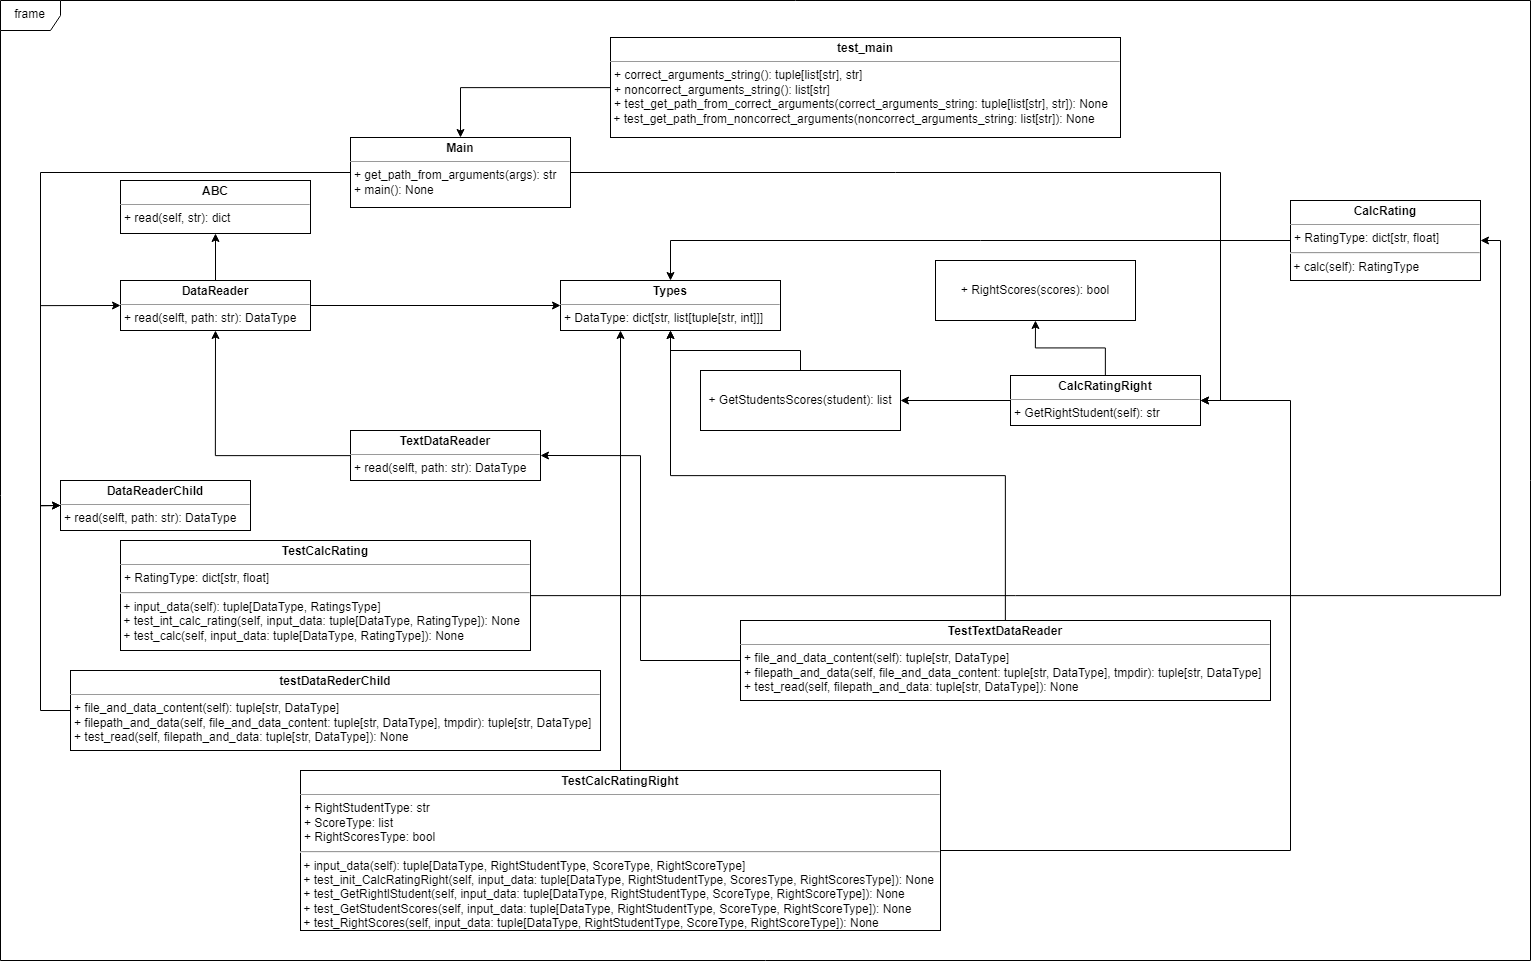

The diagram above was exported from draw.io. Its source (the exported page's mxGraphModel, read from the mxfile embedded in the PNG):
<mxGraphModel dx="3084" dy="2414" grid="1" gridSize="10" guides="1" tooltips="1" connect="1" arrows="1" fold="1" page="1" pageScale="1" pageWidth="850" pageHeight="1100" background="none" math="0" shadow="0">
  <root>
    <mxCell id="0" />
    <mxCell id="1" parent="0" />
    <mxCell id="5d2195bd80daf111-18" value="&lt;p style=&quot;margin:0px;margin-top:4px;text-align:center;&quot;&gt;&lt;b&gt;ABC&lt;/b&gt;&lt;/p&gt;&lt;hr size=&quot;1&quot;&gt;&lt;p style=&quot;margin:0px;margin-left:4px;&quot;&gt;+ read(self, str): dict&lt;/p&gt;" style="verticalAlign=top;align=left;overflow=fill;fontSize=12;fontFamily=Helvetica;html=1;rounded=0;shadow=0;comic=0;labelBackgroundColor=none;strokeWidth=1" parent="1" vertex="1">
      <mxGeometry x="50" y="60" width="190" height="53" as="geometry" />
    </mxCell>
    <mxCell id="F7jKtLvkaVl_g1kAGOMZ-14" style="edgeStyle=orthogonalEdgeStyle;rounded=0;orthogonalLoop=1;jettySize=auto;html=1;entryX=0.5;entryY=1;entryDx=0;entryDy=0;" edge="1" parent="1" source="5d2195bd80daf111-19" target="5d2195bd80daf111-18">
      <mxGeometry relative="1" as="geometry" />
    </mxCell>
    <mxCell id="F7jKtLvkaVl_g1kAGOMZ-15" style="edgeStyle=orthogonalEdgeStyle;rounded=0;orthogonalLoop=1;jettySize=auto;html=1;entryX=0;entryY=0.5;entryDx=0;entryDy=0;" edge="1" parent="1" source="5d2195bd80daf111-19" target="F7jKtLvkaVl_g1kAGOMZ-3">
      <mxGeometry relative="1" as="geometry" />
    </mxCell>
    <mxCell id="5d2195bd80daf111-19" value="&lt;p style=&quot;margin:0px;margin-top:4px;text-align:center;&quot;&gt;&lt;b&gt;DataReader&lt;/b&gt;&lt;/p&gt;&lt;hr size=&quot;1&quot;&gt;&lt;p style=&quot;margin:0px;margin-left:4px;&quot;&gt;+ read(selft, path: str): DataType&lt;/p&gt;" style="verticalAlign=top;align=left;overflow=fill;fontSize=12;fontFamily=Helvetica;html=1;rounded=0;shadow=0;comic=0;labelBackgroundColor=none;strokeWidth=1" parent="1" vertex="1">
      <mxGeometry x="50" y="160" width="190" height="50" as="geometry" />
    </mxCell>
    <mxCell id="F7jKtLvkaVl_g1kAGOMZ-17" style="edgeStyle=orthogonalEdgeStyle;rounded=0;orthogonalLoop=1;jettySize=auto;html=1;entryX=0;entryY=0.5;entryDx=0;entryDy=0;exitX=0;exitY=0.5;exitDx=0;exitDy=0;" edge="1" parent="1" source="F7jKtLvkaVl_g1kAGOMZ-1" target="5d2195bd80daf111-19">
      <mxGeometry relative="1" as="geometry" />
    </mxCell>
    <mxCell id="F7jKtLvkaVl_g1kAGOMZ-1" value="&lt;p style=&quot;margin:0px;margin-top:4px;text-align:center;&quot;&gt;&lt;b&gt;DataReaderChild&lt;/b&gt;&lt;/p&gt;&lt;hr size=&quot;1&quot;&gt;&lt;p style=&quot;margin:0px;margin-left:4px;&quot;&gt;+ read(selft, path: str): DataType&lt;/p&gt;" style="verticalAlign=top;align=left;overflow=fill;fontSize=12;fontFamily=Helvetica;html=1;rounded=0;shadow=0;comic=0;labelBackgroundColor=none;strokeWidth=1" vertex="1" parent="1">
      <mxGeometry x="-10" y="360" width="190" height="50" as="geometry" />
    </mxCell>
    <mxCell id="F7jKtLvkaVl_g1kAGOMZ-16" style="edgeStyle=orthogonalEdgeStyle;rounded=0;orthogonalLoop=1;jettySize=auto;html=1;entryX=0.5;entryY=1;entryDx=0;entryDy=0;" edge="1" parent="1" source="F7jKtLvkaVl_g1kAGOMZ-2" target="5d2195bd80daf111-19">
      <mxGeometry relative="1" as="geometry" />
    </mxCell>
    <mxCell id="F7jKtLvkaVl_g1kAGOMZ-2" value="&lt;p style=&quot;margin:0px;margin-top:4px;text-align:center;&quot;&gt;&lt;b&gt;TextDataReader&lt;/b&gt;&lt;/p&gt;&lt;hr size=&quot;1&quot;&gt;&lt;p style=&quot;margin:0px;margin-left:4px;&quot;&gt;+ read(selft, path: str): DataType&lt;/p&gt;" style="verticalAlign=top;align=left;overflow=fill;fontSize=12;fontFamily=Helvetica;html=1;rounded=0;shadow=0;comic=0;labelBackgroundColor=none;strokeWidth=1" vertex="1" parent="1">
      <mxGeometry x="280" y="310" width="190" height="50" as="geometry" />
    </mxCell>
    <mxCell id="F7jKtLvkaVl_g1kAGOMZ-3" value="&lt;p style=&quot;margin:0px;margin-top:4px;text-align:center;&quot;&gt;&lt;b&gt;Types&lt;/b&gt;&lt;/p&gt;&lt;hr size=&quot;1&quot;&gt;&lt;p style=&quot;margin:0px;margin-left:4px;&quot;&gt;+ DataType: dict[str, list[tuple[str, int]]]&lt;/p&gt;" style="verticalAlign=top;align=left;overflow=fill;fontSize=12;fontFamily=Helvetica;html=1;rounded=0;shadow=0;comic=0;labelBackgroundColor=none;strokeWidth=1" vertex="1" parent="1">
      <mxGeometry x="490" y="160" width="220" height="50" as="geometry" />
    </mxCell>
    <mxCell id="F7jKtLvkaVl_g1kAGOMZ-18" style="edgeStyle=orthogonalEdgeStyle;rounded=0;orthogonalLoop=1;jettySize=auto;html=1;entryX=0.5;entryY=0;entryDx=0;entryDy=0;" edge="1" parent="1" source="F7jKtLvkaVl_g1kAGOMZ-4" target="F7jKtLvkaVl_g1kAGOMZ-3">
      <mxGeometry relative="1" as="geometry" />
    </mxCell>
    <mxCell id="F7jKtLvkaVl_g1kAGOMZ-4" value="&lt;p style=&quot;margin:0px;margin-top:4px;text-align:center;&quot;&gt;&lt;b&gt;CalcRating&lt;/b&gt;&lt;/p&gt;&lt;hr size=&quot;1&quot;&gt;&lt;p style=&quot;margin:0px;margin-left:4px;&quot;&gt;+ RatingType: dict[str, float]&lt;/p&gt;&lt;hr&gt;&amp;nbsp;+ calc(self): RatingType" style="verticalAlign=top;align=left;overflow=fill;fontSize=12;fontFamily=Helvetica;html=1;rounded=0;shadow=0;comic=0;labelBackgroundColor=none;strokeWidth=1" vertex="1" parent="1">
      <mxGeometry x="1220" y="80" width="190" height="80" as="geometry" />
    </mxCell>
    <mxCell id="F7jKtLvkaVl_g1kAGOMZ-22" style="edgeStyle=orthogonalEdgeStyle;rounded=0;orthogonalLoop=1;jettySize=auto;html=1;entryX=1;entryY=0.5;entryDx=0;entryDy=0;" edge="1" parent="1" source="F7jKtLvkaVl_g1kAGOMZ-5" target="F7jKtLvkaVl_g1kAGOMZ-6">
      <mxGeometry relative="1" as="geometry" />
    </mxCell>
    <mxCell id="F7jKtLvkaVl_g1kAGOMZ-23" style="edgeStyle=orthogonalEdgeStyle;rounded=0;orthogonalLoop=1;jettySize=auto;html=1;entryX=0;entryY=0.5;entryDx=0;entryDy=0;" edge="1" parent="1" source="F7jKtLvkaVl_g1kAGOMZ-5" target="F7jKtLvkaVl_g1kAGOMZ-1">
      <mxGeometry relative="1" as="geometry" />
    </mxCell>
    <mxCell id="F7jKtLvkaVl_g1kAGOMZ-5" value="&lt;p style=&quot;margin:0px;margin-top:4px;text-align:center;&quot;&gt;&lt;b&gt;Main&lt;/b&gt;&lt;/p&gt;&lt;hr size=&quot;1&quot;&gt;&lt;p style=&quot;margin:0px;margin-left:4px;&quot;&gt;+ get_path_from_arguments(args): str&lt;/p&gt;&lt;p style=&quot;margin:0px;margin-left:4px;&quot;&gt;+ main(): None&lt;/p&gt;" style="verticalAlign=top;align=left;overflow=fill;fontSize=12;fontFamily=Helvetica;html=1;rounded=0;shadow=0;comic=0;labelBackgroundColor=none;strokeWidth=1" vertex="1" parent="1">
      <mxGeometry x="280" y="17" width="220" height="70" as="geometry" />
    </mxCell>
    <mxCell id="F7jKtLvkaVl_g1kAGOMZ-20" style="edgeStyle=orthogonalEdgeStyle;rounded=0;orthogonalLoop=1;jettySize=auto;html=1;entryX=0.5;entryY=1;entryDx=0;entryDy=0;" edge="1" parent="1" source="F7jKtLvkaVl_g1kAGOMZ-6" target="F7jKtLvkaVl_g1kAGOMZ-13">
      <mxGeometry relative="1" as="geometry" />
    </mxCell>
    <mxCell id="F7jKtLvkaVl_g1kAGOMZ-33" style="edgeStyle=orthogonalEdgeStyle;rounded=0;orthogonalLoop=1;jettySize=auto;html=1;entryX=1;entryY=0.5;entryDx=0;entryDy=0;" edge="1" parent="1" source="F7jKtLvkaVl_g1kAGOMZ-6" target="F7jKtLvkaVl_g1kAGOMZ-12">
      <mxGeometry relative="1" as="geometry" />
    </mxCell>
    <mxCell id="F7jKtLvkaVl_g1kAGOMZ-6" value="&lt;p style=&quot;margin:0px;margin-top:4px;text-align:center;&quot;&gt;&lt;b&gt;CalcRatingRight&lt;/b&gt;&lt;/p&gt;&lt;hr size=&quot;1&quot;&gt;&lt;p style=&quot;margin:0px;margin-left:4px;&quot;&gt;+ GetRightStudent(self): str&lt;/p&gt;" style="verticalAlign=top;align=left;overflow=fill;fontSize=12;fontFamily=Helvetica;html=1;rounded=0;shadow=0;comic=0;labelBackgroundColor=none;strokeWidth=1" vertex="1" parent="1">
      <mxGeometry x="940" y="255" width="190" height="50" as="geometry" />
    </mxCell>
    <mxCell id="F7jKtLvkaVl_g1kAGOMZ-24" style="edgeStyle=orthogonalEdgeStyle;rounded=0;orthogonalLoop=1;jettySize=auto;html=1;entryX=1;entryY=0.5;entryDx=0;entryDy=0;" edge="1" parent="1" source="F7jKtLvkaVl_g1kAGOMZ-7" target="F7jKtLvkaVl_g1kAGOMZ-4">
      <mxGeometry relative="1" as="geometry" />
    </mxCell>
    <mxCell id="F7jKtLvkaVl_g1kAGOMZ-7" value="&lt;p style=&quot;margin:0px;margin-top:4px;text-align:center;&quot;&gt;&lt;b&gt;TestCalcRating&lt;/b&gt;&lt;/p&gt;&lt;hr size=&quot;1&quot;&gt;&lt;p style=&quot;margin:0px;margin-left:4px;&quot;&gt;+ RatingType: dict[str, float]&lt;/p&gt;&lt;hr&gt;&amp;nbsp;+ input_data(self): tuple[DataType, RatingsType]&lt;br&gt;&amp;nbsp;+ test_int_calc_rating(self, input_data: tuple[DataType, RatingType]): None&lt;br&gt;&amp;nbsp;+ test_calc(self, input_data: tuple[DataType, RatingType]): None" style="verticalAlign=top;align=left;overflow=fill;fontSize=12;fontFamily=Helvetica;html=1;rounded=0;shadow=0;comic=0;labelBackgroundColor=none;strokeWidth=1" vertex="1" parent="1">
      <mxGeometry x="50" y="420" width="410" height="110" as="geometry" />
    </mxCell>
    <mxCell id="F7jKtLvkaVl_g1kAGOMZ-25" style="edgeStyle=orthogonalEdgeStyle;rounded=0;orthogonalLoop=1;jettySize=auto;html=1;entryX=0.5;entryY=0;entryDx=0;entryDy=0;" edge="1" parent="1" source="F7jKtLvkaVl_g1kAGOMZ-8" target="F7jKtLvkaVl_g1kAGOMZ-5">
      <mxGeometry relative="1" as="geometry" />
    </mxCell>
    <mxCell id="F7jKtLvkaVl_g1kAGOMZ-8" value="&lt;p style=&quot;margin:0px;margin-top:4px;text-align:center;&quot;&gt;&lt;b&gt;test_main&lt;/b&gt;&lt;/p&gt;&lt;hr size=&quot;1&quot;&gt;&lt;p style=&quot;margin:0px;margin-left:4px;&quot;&gt;+ correct_arguments_string(): tuple[list[str], str]&lt;/p&gt;&lt;p style=&quot;margin:0px;margin-left:4px;&quot;&gt;+ noncorrect_arguments_string(): list[str]&lt;/p&gt;&lt;p style=&quot;margin:0px;margin-left:4px;&quot;&gt;+ test_get_path_from_correct_arguments(correct_arguments_string: tuple[list[str], str]): None&lt;/p&gt;&amp;nbsp;+ test_get_path_from_noncorrect_arguments(noncorrect_arguments_string: list[str]): None" style="verticalAlign=top;align=left;overflow=fill;fontSize=12;fontFamily=Helvetica;html=1;rounded=0;shadow=0;comic=0;labelBackgroundColor=none;strokeWidth=1" vertex="1" parent="1">
      <mxGeometry x="540" y="-83" width="510" height="100" as="geometry" />
    </mxCell>
    <mxCell id="F7jKtLvkaVl_g1kAGOMZ-26" style="edgeStyle=orthogonalEdgeStyle;rounded=0;orthogonalLoop=1;jettySize=auto;html=1;entryX=0;entryY=0.5;entryDx=0;entryDy=0;exitX=0;exitY=0.5;exitDx=0;exitDy=0;" edge="1" parent="1" source="F7jKtLvkaVl_g1kAGOMZ-9" target="F7jKtLvkaVl_g1kAGOMZ-1">
      <mxGeometry relative="1" as="geometry" />
    </mxCell>
    <mxCell id="F7jKtLvkaVl_g1kAGOMZ-9" value="&lt;p style=&quot;margin:0px;margin-top:4px;text-align:center;&quot;&gt;&lt;b&gt;testDataRederChild&lt;/b&gt;&lt;/p&gt;&lt;hr size=&quot;1&quot;&gt;&lt;p style=&quot;margin:0px;margin-left:4px;&quot;&gt;+ file_and_data_content(self): tuple[str, DataType]&lt;/p&gt;&lt;p style=&quot;margin:0px;margin-left:4px;&quot;&gt;+ filepath_and_data(self, file_and_data_content: tuple[str, DataType], tmpdir): tuple[str, DataType]&lt;/p&gt;&lt;p style=&quot;margin:0px;margin-left:4px;&quot;&gt;+ test_read(self, filepath_and_data: tuple[str, DataType]): None&lt;/p&gt;" style="verticalAlign=top;align=left;overflow=fill;fontSize=12;fontFamily=Helvetica;html=1;rounded=0;shadow=0;comic=0;labelBackgroundColor=none;strokeWidth=1" vertex="1" parent="1">
      <mxGeometry y="550" width="530" height="80" as="geometry" />
    </mxCell>
    <mxCell id="F7jKtLvkaVl_g1kAGOMZ-27" style="edgeStyle=orthogonalEdgeStyle;rounded=0;orthogonalLoop=1;jettySize=auto;html=1;entryX=1;entryY=0.5;entryDx=0;entryDy=0;" edge="1" parent="1" source="F7jKtLvkaVl_g1kAGOMZ-10" target="F7jKtLvkaVl_g1kAGOMZ-6">
      <mxGeometry relative="1" as="geometry">
        <mxPoint x="980" y="320" as="targetPoint" />
        <Array as="points">
          <mxPoint x="1220" y="730" />
          <mxPoint x="1220" y="280" />
        </Array>
      </mxGeometry>
    </mxCell>
    <mxCell id="F7jKtLvkaVl_g1kAGOMZ-31" style="edgeStyle=orthogonalEdgeStyle;rounded=0;orthogonalLoop=1;jettySize=auto;html=1;" edge="1" parent="1" source="F7jKtLvkaVl_g1kAGOMZ-10">
      <mxGeometry relative="1" as="geometry">
        <mxPoint x="550" y="210" as="targetPoint" />
      </mxGeometry>
    </mxCell>
    <mxCell id="F7jKtLvkaVl_g1kAGOMZ-10" value="&lt;p style=&quot;margin:0px;margin-top:4px;text-align:center;&quot;&gt;&lt;b&gt;TestCalcRatingRight&lt;/b&gt;&lt;/p&gt;&lt;hr size=&quot;1&quot;&gt;&lt;p style=&quot;margin:0px;margin-left:4px;&quot;&gt;+ RightStudentType: str&lt;/p&gt;&lt;p style=&quot;margin:0px;margin-left:4px;&quot;&gt;+ ScoreType: list&lt;/p&gt;&lt;p style=&quot;margin:0px;margin-left:4px;&quot;&gt;+ RightScoresType: bool&lt;/p&gt;&lt;hr&gt;&amp;nbsp;+ input_data(self): tuple[DataType, RightStudentType, ScoreType, RightScoreType]&lt;br&gt;&amp;nbsp;+ test_init_CalcRatingRight(self, input_data: tuple[DataType, RightStudentType, ScoresType, RightScoresType]): None&lt;br&gt;&amp;nbsp;+ test_GetRightlStudent(self, input_data: tuple[DataType, RightStudentType, ScoreType, RightScoreType]): None&lt;br&gt;&amp;nbsp;+ test_GetStudentScores(self, input_data: tuple[DataType, RightStudentType, ScoreType, RightScoreType]): None&lt;br&gt;&amp;nbsp;+ test_RightScores(self, input_data: tuple[DataType, RightStudentType, ScoreType, RightScoreType]): None" style="verticalAlign=top;align=left;overflow=fill;fontSize=12;fontFamily=Helvetica;html=1;rounded=0;shadow=0;comic=0;labelBackgroundColor=none;strokeWidth=1" vertex="1" parent="1">
      <mxGeometry x="230" y="650" width="640" height="160" as="geometry" />
    </mxCell>
    <mxCell id="F7jKtLvkaVl_g1kAGOMZ-28" style="edgeStyle=orthogonalEdgeStyle;rounded=0;orthogonalLoop=1;jettySize=auto;html=1;entryX=1;entryY=0.5;entryDx=0;entryDy=0;" edge="1" parent="1" source="F7jKtLvkaVl_g1kAGOMZ-11" target="F7jKtLvkaVl_g1kAGOMZ-2">
      <mxGeometry relative="1" as="geometry" />
    </mxCell>
    <mxCell id="F7jKtLvkaVl_g1kAGOMZ-29" style="edgeStyle=orthogonalEdgeStyle;rounded=0;orthogonalLoop=1;jettySize=auto;html=1;entryX=0.5;entryY=1;entryDx=0;entryDy=0;" edge="1" parent="1" source="F7jKtLvkaVl_g1kAGOMZ-11" target="F7jKtLvkaVl_g1kAGOMZ-3">
      <mxGeometry relative="1" as="geometry" />
    </mxCell>
    <mxCell id="F7jKtLvkaVl_g1kAGOMZ-11" value="&lt;p style=&quot;margin:0px;margin-top:4px;text-align:center;&quot;&gt;&lt;b&gt;TestTextDataReader&lt;/b&gt;&lt;/p&gt;&lt;hr size=&quot;1&quot;&gt;&lt;p style=&quot;margin:0px;margin-left:4px;&quot;&gt;+ file_and_data_content(self): tuple[str, DataType]&lt;/p&gt;&lt;p style=&quot;margin:0px;margin-left:4px;&quot;&gt;+ filepath_and_data(self, file_and_data_content: tuple[str, DataType], tmpdir): tuple[str, DataType]&lt;/p&gt;&lt;p style=&quot;margin:0px;margin-left:4px;&quot;&gt;+ test_read(self, filepath_and_data: tuple[str, DataType]): None&lt;/p&gt;" style="verticalAlign=top;align=left;overflow=fill;fontSize=12;fontFamily=Helvetica;html=1;rounded=0;shadow=0;comic=0;labelBackgroundColor=none;strokeWidth=1" vertex="1" parent="1">
      <mxGeometry x="670" y="500" width="530" height="80" as="geometry" />
    </mxCell>
    <mxCell id="F7jKtLvkaVl_g1kAGOMZ-30" value="" style="edgeStyle=orthogonalEdgeStyle;rounded=0;orthogonalLoop=1;jettySize=auto;html=1;" edge="1" parent="1" source="F7jKtLvkaVl_g1kAGOMZ-12" target="F7jKtLvkaVl_g1kAGOMZ-3">
      <mxGeometry relative="1" as="geometry" />
    </mxCell>
    <mxCell id="F7jKtLvkaVl_g1kAGOMZ-12" value="+ GetStudentsScores(student): list" style="rounded=0;whiteSpace=wrap;html=1;" vertex="1" parent="1">
      <mxGeometry x="630" y="250" width="200" height="60" as="geometry" />
    </mxCell>
    <mxCell id="F7jKtLvkaVl_g1kAGOMZ-13" value="+ RightScores(scores): bool" style="rounded=0;whiteSpace=wrap;html=1;" vertex="1" parent="1">
      <mxGeometry x="865" y="140" width="200" height="60" as="geometry" />
    </mxCell>
    <mxCell id="F7jKtLvkaVl_g1kAGOMZ-34" value="frame" style="shape=umlFrame;whiteSpace=wrap;html=1;" vertex="1" parent="1">
      <mxGeometry x="-70" y="-120" width="1530" height="960" as="geometry" />
    </mxCell>
  </root>
</mxGraphModel>